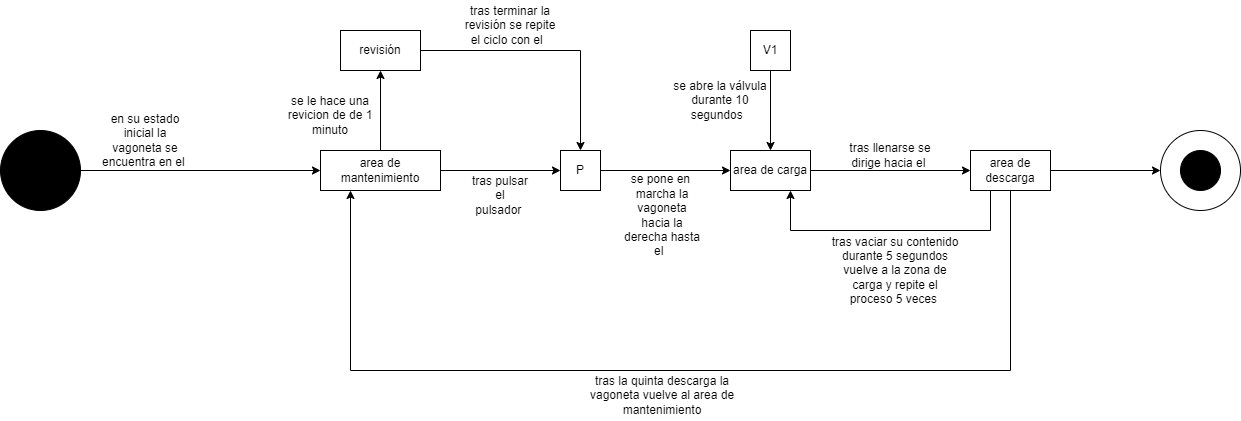

The diagram above was exported from draw.io. Its source (the exported page's mxGraphModel, read from the mxfile embedded in the PNG):
<mxGraphModel dx="868" dy="2820" grid="1" gridSize="10" guides="1" tooltips="1" connect="1" arrows="1" fold="1" page="1" pageScale="1" pageWidth="827" pageHeight="1169" math="0" shadow="0">
  <root>
    <mxCell id="0" />
    <mxCell id="1" parent="0" />
    <mxCell id="RIrW6_82hlHkHeNYHqcQ-1" value="" style="ellipse;whiteSpace=wrap;html=1;fillColor=#000000;" vertex="1" parent="1">
      <mxGeometry y="-1060" width="80" height="80" as="geometry" />
    </mxCell>
    <mxCell id="RIrW6_82hlHkHeNYHqcQ-2" value="area de mantenimiento" style="rounded=0;whiteSpace=wrap;html=1;fillColor=#FFFFFF;" vertex="1" parent="1">
      <mxGeometry x="320" y="-1040" width="120" height="40" as="geometry" />
    </mxCell>
    <mxCell id="RIrW6_82hlHkHeNYHqcQ-3" value="P" style="rounded=0;whiteSpace=wrap;html=1;fillColor=#FFFFFF;" vertex="1" parent="1">
      <mxGeometry x="560" y="-1040" width="40" height="40" as="geometry" />
    </mxCell>
    <mxCell id="RIrW6_82hlHkHeNYHqcQ-4" value="area de carga" style="rounded=0;whiteSpace=wrap;html=1;fillColor=#FFFFFF;" vertex="1" parent="1">
      <mxGeometry x="730" y="-1040" width="80" height="40" as="geometry" />
    </mxCell>
    <mxCell id="RIrW6_82hlHkHeNYHqcQ-5" value="V1" style="rounded=0;whiteSpace=wrap;html=1;fillColor=#FFFFFF;" vertex="1" parent="1">
      <mxGeometry x="750" y="-1160" width="40" height="40" as="geometry" />
    </mxCell>
    <mxCell id="RIrW6_82hlHkHeNYHqcQ-6" value="area de descarga" style="rounded=0;whiteSpace=wrap;html=1;fillColor=#FFFFFF;" vertex="1" parent="1">
      <mxGeometry x="970" y="-1040" width="80" height="40" as="geometry" />
    </mxCell>
    <mxCell id="RIrW6_82hlHkHeNYHqcQ-7" value="revisión" style="rounded=0;whiteSpace=wrap;html=1;fillColor=#FFFFFF;" vertex="1" parent="1">
      <mxGeometry x="340" y="-1160" width="80" height="40" as="geometry" />
    </mxCell>
    <mxCell id="RIrW6_82hlHkHeNYHqcQ-8" value="" style="endArrow=classic;html=1;rounded=0;exitX=1;exitY=0.5;exitDx=0;exitDy=0;entryX=0;entryY=0.5;entryDx=0;entryDy=0;" edge="1" parent="1" source="RIrW6_82hlHkHeNYHqcQ-1" target="RIrW6_82hlHkHeNYHqcQ-2">
      <mxGeometry width="50" height="50" relative="1" as="geometry">
        <mxPoint x="390" y="-910" as="sourcePoint" />
        <mxPoint x="440" y="-960" as="targetPoint" />
      </mxGeometry>
    </mxCell>
    <mxCell id="RIrW6_82hlHkHeNYHqcQ-9" value="en su estado inicial la vagoneta se encuentra en el&amp;nbsp;" style="text;html=1;strokeColor=none;fillColor=none;align=center;verticalAlign=middle;whiteSpace=wrap;rounded=0;" vertex="1" parent="1">
      <mxGeometry x="100" y="-1080" width="90" height="60" as="geometry" />
    </mxCell>
    <mxCell id="RIrW6_82hlHkHeNYHqcQ-13" value="tras pulsar el pulsador&amp;nbsp;" style="text;html=1;strokeColor=none;fillColor=none;align=center;verticalAlign=middle;whiteSpace=wrap;rounded=0;" vertex="1" parent="1">
      <mxGeometry x="470" y="-1020" width="60" height="50" as="geometry" />
    </mxCell>
    <mxCell id="RIrW6_82hlHkHeNYHqcQ-14" value="se pone en&amp;nbsp; marcha la vagoneta hacia la derecha hasta el&amp;nbsp;&amp;nbsp;" style="text;html=1;strokeColor=none;fillColor=none;align=center;verticalAlign=middle;whiteSpace=wrap;rounded=0;" vertex="1" parent="1">
      <mxGeometry x="622" y="-1020" width="80" height="90" as="geometry" />
    </mxCell>
    <mxCell id="RIrW6_82hlHkHeNYHqcQ-16" value="" style="endArrow=classic;html=1;rounded=0;exitX=0.5;exitY=1;exitDx=0;exitDy=0;entryX=0.5;entryY=0;entryDx=0;entryDy=0;" edge="1" parent="1" source="RIrW6_82hlHkHeNYHqcQ-5" target="RIrW6_82hlHkHeNYHqcQ-4">
      <mxGeometry width="50" height="50" relative="1" as="geometry">
        <mxPoint x="720" y="-1110" as="sourcePoint" />
        <mxPoint x="730" y="-1060" as="targetPoint" />
      </mxGeometry>
    </mxCell>
    <mxCell id="RIrW6_82hlHkHeNYHqcQ-17" value="se abre la válvula durante 10 segundos&amp;nbsp;&amp;nbsp;" style="text;html=1;strokeColor=none;fillColor=none;align=center;verticalAlign=middle;whiteSpace=wrap;rounded=0;" vertex="1" parent="1">
      <mxGeometry x="670" y="-1110" width="100" height="40" as="geometry" />
    </mxCell>
    <mxCell id="RIrW6_82hlHkHeNYHqcQ-18" value="" style="endArrow=classic;html=1;rounded=0;exitX=1;exitY=0.5;exitDx=0;exitDy=0;entryX=0;entryY=0.5;entryDx=0;entryDy=0;" edge="1" parent="1" source="RIrW6_82hlHkHeNYHqcQ-4" target="RIrW6_82hlHkHeNYHqcQ-6">
      <mxGeometry width="50" height="50" relative="1" as="geometry">
        <mxPoint x="860" y="-920" as="sourcePoint" />
        <mxPoint x="910" y="-970" as="targetPoint" />
      </mxGeometry>
    </mxCell>
    <mxCell id="RIrW6_82hlHkHeNYHqcQ-19" value="tras llenarse se dirige hacia el&amp;nbsp;" style="text;html=1;strokeColor=none;fillColor=none;align=center;verticalAlign=middle;whiteSpace=wrap;rounded=0;" vertex="1" parent="1">
      <mxGeometry x="840" y="-1050" width="100" height="30" as="geometry" />
    </mxCell>
    <mxCell id="RIrW6_82hlHkHeNYHqcQ-20" value="" style="endArrow=classic;html=1;rounded=0;entryX=0.75;entryY=1;entryDx=0;entryDy=0;exitX=0.25;exitY=1;exitDx=0;exitDy=0;" edge="1" parent="1" source="RIrW6_82hlHkHeNYHqcQ-6" target="RIrW6_82hlHkHeNYHqcQ-4">
      <mxGeometry width="50" height="50" relative="1" as="geometry">
        <mxPoint x="1020" y="-940" as="sourcePoint" />
        <mxPoint x="1000" y="-890" as="targetPoint" />
        <Array as="points">
          <mxPoint x="990" y="-960" />
          <mxPoint x="790" y="-960" />
        </Array>
      </mxGeometry>
    </mxCell>
    <mxCell id="RIrW6_82hlHkHeNYHqcQ-21" value="tras vaciar su contenido durante 5 segundos vuelve a la zona de carga y repite el proceso 5 veces&amp;nbsp;" style="text;html=1;strokeColor=none;fillColor=none;align=center;verticalAlign=middle;whiteSpace=wrap;rounded=0;" vertex="1" parent="1">
      <mxGeometry x="830" y="-960" width="130" height="80" as="geometry" />
    </mxCell>
    <mxCell id="RIrW6_82hlHkHeNYHqcQ-22" value="" style="endArrow=classic;html=1;rounded=0;exitX=0.5;exitY=1;exitDx=0;exitDy=0;entryX=0.25;entryY=1;entryDx=0;entryDy=0;" edge="1" parent="1" source="RIrW6_82hlHkHeNYHqcQ-6" target="RIrW6_82hlHkHeNYHqcQ-2">
      <mxGeometry width="50" height="50" relative="1" as="geometry">
        <mxPoint x="500" y="-810" as="sourcePoint" />
        <mxPoint x="290" y="-920" as="targetPoint" />
        <Array as="points">
          <mxPoint x="1010" y="-820" />
          <mxPoint x="350" y="-820" />
        </Array>
      </mxGeometry>
    </mxCell>
    <mxCell id="RIrW6_82hlHkHeNYHqcQ-24" value="tras la quinta descarga la vagoneta vuelve al area de mantenimiento" style="text;html=1;strokeColor=none;fillColor=none;align=center;verticalAlign=middle;whiteSpace=wrap;rounded=0;" vertex="1" parent="1">
      <mxGeometry x="584" y="-820" width="156" height="50" as="geometry" />
    </mxCell>
    <mxCell id="RIrW6_82hlHkHeNYHqcQ-25" value="" style="endArrow=classic;html=1;rounded=0;exitX=1;exitY=0.5;exitDx=0;exitDy=0;entryX=0;entryY=0.5;entryDx=0;entryDy=0;" edge="1" parent="1" source="RIrW6_82hlHkHeNYHqcQ-2" target="RIrW6_82hlHkHeNYHqcQ-3">
      <mxGeometry width="50" height="50" relative="1" as="geometry">
        <mxPoint x="480" y="-910" as="sourcePoint" />
        <mxPoint x="530" y="-960" as="targetPoint" />
      </mxGeometry>
    </mxCell>
    <mxCell id="RIrW6_82hlHkHeNYHqcQ-27" value="" style="endArrow=classic;html=1;rounded=0;exitX=1;exitY=0.5;exitDx=0;exitDy=0;entryX=0;entryY=0.5;entryDx=0;entryDy=0;" edge="1" parent="1" source="RIrW6_82hlHkHeNYHqcQ-3" target="RIrW6_82hlHkHeNYHqcQ-4">
      <mxGeometry width="50" height="50" relative="1" as="geometry">
        <mxPoint x="740" y="-910" as="sourcePoint" />
        <mxPoint x="790" y="-960" as="targetPoint" />
      </mxGeometry>
    </mxCell>
    <mxCell id="RIrW6_82hlHkHeNYHqcQ-28" value="" style="endArrow=classic;html=1;rounded=0;entryX=0.5;entryY=1;entryDx=0;entryDy=0;exitX=0.5;exitY=0;exitDx=0;exitDy=0;" edge="1" parent="1" source="RIrW6_82hlHkHeNYHqcQ-2" target="RIrW6_82hlHkHeNYHqcQ-7">
      <mxGeometry width="50" height="50" relative="1" as="geometry">
        <mxPoint x="520" y="-910" as="sourcePoint" />
        <mxPoint x="570" y="-960" as="targetPoint" />
      </mxGeometry>
    </mxCell>
    <mxCell id="RIrW6_82hlHkHeNYHqcQ-29" value="se le hace una revicion de de 1 minuto" style="text;html=1;strokeColor=none;fillColor=none;align=center;verticalAlign=middle;whiteSpace=wrap;rounded=0;" vertex="1" parent="1">
      <mxGeometry x="280" y="-1100" width="100" height="50" as="geometry" />
    </mxCell>
    <mxCell id="RIrW6_82hlHkHeNYHqcQ-30" value="" style="endArrow=classic;html=1;rounded=0;exitX=1;exitY=0.5;exitDx=0;exitDy=0;entryX=0.5;entryY=0;entryDx=0;entryDy=0;" edge="1" parent="1" source="RIrW6_82hlHkHeNYHqcQ-7" target="RIrW6_82hlHkHeNYHqcQ-3">
      <mxGeometry width="50" height="50" relative="1" as="geometry">
        <mxPoint x="520" y="-990" as="sourcePoint" />
        <mxPoint x="570" y="-1040" as="targetPoint" />
        <Array as="points">
          <mxPoint x="580" y="-1140" />
        </Array>
      </mxGeometry>
    </mxCell>
    <mxCell id="RIrW6_82hlHkHeNYHqcQ-31" value="tras terminar la revisión se repite el ciclo con el&amp;nbsp;&amp;nbsp;" style="text;html=1;strokeColor=none;fillColor=none;align=center;verticalAlign=middle;whiteSpace=wrap;rounded=0;" vertex="1" parent="1">
      <mxGeometry x="460" y="-1190" width="100" height="50" as="geometry" />
    </mxCell>
    <mxCell id="RIrW6_82hlHkHeNYHqcQ-32" value="" style="endArrow=classic;html=1;rounded=0;exitX=1;exitY=0.5;exitDx=0;exitDy=0;" edge="1" parent="1" source="RIrW6_82hlHkHeNYHqcQ-6" target="RIrW6_82hlHkHeNYHqcQ-33">
      <mxGeometry width="50" height="50" relative="1" as="geometry">
        <mxPoint x="1140" y="-995" as="sourcePoint" />
        <mxPoint x="1160" y="-1020" as="targetPoint" />
      </mxGeometry>
    </mxCell>
    <mxCell id="RIrW6_82hlHkHeNYHqcQ-33" value="" style="ellipse;whiteSpace=wrap;html=1;fillColor=#FFFFFF;" vertex="1" parent="1">
      <mxGeometry x="1160" y="-1060" width="80" height="80" as="geometry" />
    </mxCell>
    <mxCell id="RIrW6_82hlHkHeNYHqcQ-34" value="" style="ellipse;whiteSpace=wrap;html=1;fillColor=#000000;" vertex="1" parent="1">
      <mxGeometry x="1180" y="-1040" width="40" height="40" as="geometry" />
    </mxCell>
  </root>
</mxGraphModel>